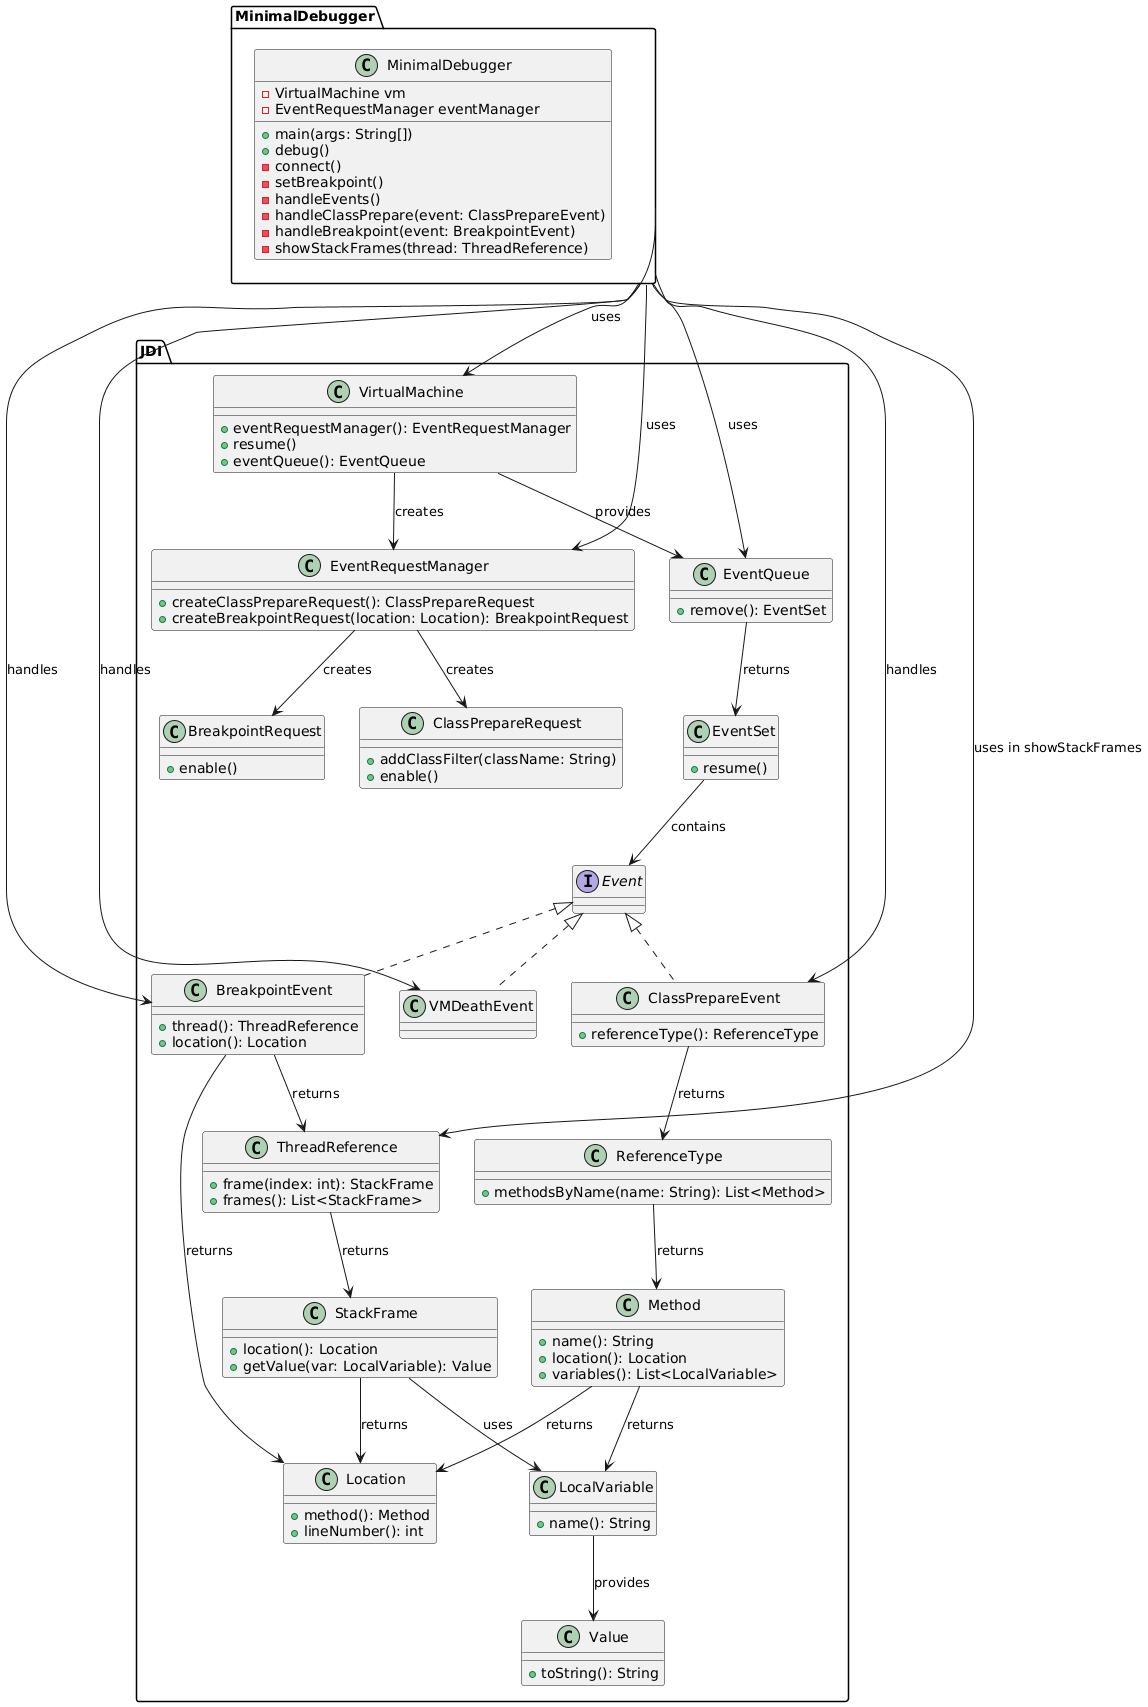

The diagram above was rendered by PlantUML. Its source (embedded in the PNG):
@startuml
package "MinimalDebugger" {
  class MinimalDebugger {
    -VirtualMachine vm
    -EventRequestManager eventManager
    +main(args: String[])
    +debug()
    -connect()
    -setBreakpoint()
    -handleEvents()
    -handleClassPrepare(event: ClassPrepareEvent)
    -handleBreakpoint(event: BreakpointEvent)
    -showStackFrames(thread: ThreadReference)
  }
}

package "JDI" {
  interface Event
  class ClassPrepareEvent {
    +referenceType(): ReferenceType
  }
  class BreakpointEvent {
    +thread(): ThreadReference
    +location(): Location
  }
  class VMDeathEvent
  class VirtualMachine {
    +eventRequestManager(): EventRequestManager
    +resume()
    +eventQueue(): EventQueue
  }
  class EventRequestManager {
    +createClassPrepareRequest(): ClassPrepareRequest
    +createBreakpointRequest(location: Location): BreakpointRequest
  }
  class ClassPrepareRequest {
    +addClassFilter(className: String)
    +enable()
  }
  class BreakpointRequest {
    +enable()
  }
  class EventQueue {
    +remove(): EventSet
  }
  class EventSet {
    +resume()
  }
  class ReferenceType {
    +methodsByName(name: String): List<Method>
  }
  class Method {
    +name(): String
    +location(): Location
    +variables(): List<LocalVariable>
  }
  class Location {
    +method(): Method
    +lineNumber(): int
  }
  class ThreadReference {
    +frame(index: int): StackFrame
    +frames(): List<StackFrame>
  }
  class StackFrame {
    +location(): Location
    +getValue(var: LocalVariable): Value
  }
  class LocalVariable {
    +name(): String
  }
  class Value {
    +toString(): String
  }
}

' Relationships
MinimalDebugger --> VirtualMachine : uses
MinimalDebugger --> EventRequestManager : uses
MinimalDebugger --> EventQueue : uses
MinimalDebugger --> ClassPrepareEvent : handles
MinimalDebugger --> BreakpointEvent : handles
MinimalDebugger --> VMDeathEvent : handles
MinimalDebugger --> ThreadReference : uses in showStackFrames

Event <|.. ClassPrepareEvent
Event <|.. BreakpointEvent
Event <|.. VMDeathEvent

VirtualMachine --> EventRequestManager : creates
EventRequestManager --> ClassPrepareRequest : creates
EventRequestManager --> BreakpointRequest : creates
VirtualMachine --> EventQueue : provides
EventQueue --> EventSet : returns
EventSet --> Event : contains

ClassPrepareEvent --> ReferenceType : returns
ReferenceType --> Method : returns
Method --> Location : returns
Method --> LocalVariable : returns
BreakpointEvent --> ThreadReference : returns
BreakpointEvent --> Location : returns
ThreadReference --> StackFrame : returns
StackFrame --> Location : returns
StackFrame --> LocalVariable : uses
LocalVariable --> Value : provides

note right of MinimalDebugger::showStackFrames
  Iterates over stack frames:
  - Gets frames from ThreadReference
  - For each frame:
    - Checks method name via Method.name()
    - If method is "fibonacci", gets variable "n" from LocalVariable
    - Prints method name and value of "n"
end note

@enduml